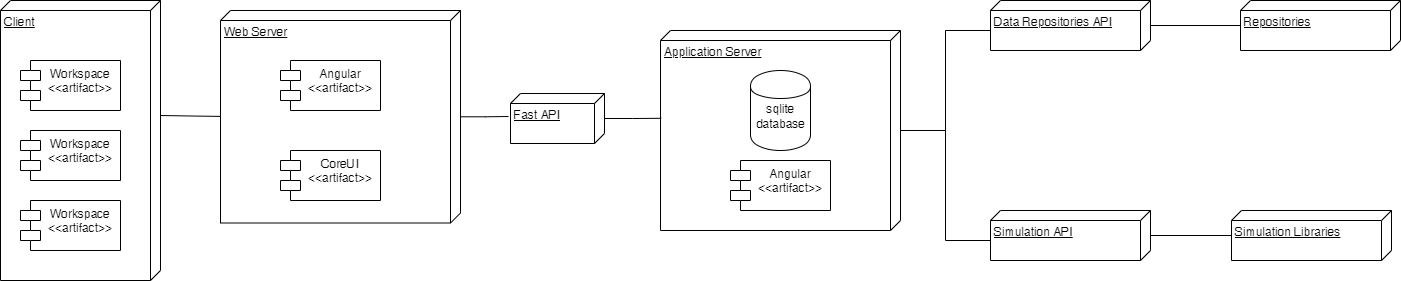

The diagram above was exported from draw.io. Its source (the exported page's mxGraphModel, read from the mxfile embedded in the PNG):
<mxGraphModel dx="1050" dy="574" grid="1" gridSize="10" guides="1" tooltips="1" connect="1" arrows="1" fold="1" page="1" pageScale="1" pageWidth="827" pageHeight="1169" math="0" shadow="0">
  <root>
    <mxCell id="0" />
    <mxCell id="1" parent="0" />
    <mxCell id="LfORR4oenKAg85epCcGC-1" value="Client" style="verticalAlign=top;align=left;spacingTop=8;spacingLeft=2;spacingRight=12;shape=cube;size=10;direction=south;fontStyle=4;html=1;whiteSpace=wrap;" parent="1" vertex="1">
      <mxGeometry x="10" y="110" width="160" height="280" as="geometry" />
    </mxCell>
    <mxCell id="LfORR4oenKAg85epCcGC-5" value="Workspace&lt;br style=&quot;border-color: var(--border-color);&quot;&gt;&amp;lt;&amp;lt;artifact&amp;gt;&amp;gt;" style="shape=module;align=left;spacingLeft=20;align=center;verticalAlign=top;whiteSpace=wrap;html=1;" parent="1" vertex="1">
      <mxGeometry x="30" y="170" width="100" height="50" as="geometry" />
    </mxCell>
    <mxCell id="LfORR4oenKAg85epCcGC-6" value="Workspace&lt;br style=&quot;border-color: var(--border-color);&quot;&gt;&amp;lt;&amp;lt;artifact&amp;gt;&amp;gt;" style="shape=module;align=left;spacingLeft=20;align=center;verticalAlign=top;whiteSpace=wrap;html=1;" parent="1" vertex="1">
      <mxGeometry x="30" y="240" width="100" height="50" as="geometry" />
    </mxCell>
    <mxCell id="LfORR4oenKAg85epCcGC-7" value="Workspace&lt;br style=&quot;border-color: var(--border-color);&quot;&gt;&amp;lt;&amp;lt;artifact&amp;gt;&amp;gt;" style="shape=module;align=left;spacingLeft=20;align=center;verticalAlign=top;whiteSpace=wrap;html=1;" parent="1" vertex="1">
      <mxGeometry x="30" y="310" width="100" height="50" as="geometry" />
    </mxCell>
    <mxCell id="LfORR4oenKAg85epCcGC-8" value="Application Server" style="verticalAlign=top;align=left;spacingTop=8;spacingLeft=2;spacingRight=12;shape=cube;size=10;direction=south;fontStyle=4;html=1;whiteSpace=wrap;" parent="1" vertex="1">
      <mxGeometry x="670" y="140" width="240" height="200" as="geometry" />
    </mxCell>
    <mxCell id="LfORR4oenKAg85epCcGC-10" value="" style="shape=cylinder;whiteSpace=wrap;html=1;boundedLbl=1;backgroundOutline=1;" parent="1" vertex="1">
      <mxGeometry x="760" y="180" width="60" height="80" as="geometry" />
    </mxCell>
    <mxCell id="LfORR4oenKAg85epCcGC-11" value="sqlite&lt;br&gt;database" style="text;html=1;align=center;verticalAlign=middle;resizable=0;points=[];autosize=1;strokeColor=none;fillColor=none;" parent="1" vertex="1">
      <mxGeometry x="755" y="206.25" width="70" height="40" as="geometry" />
    </mxCell>
    <mxCell id="LfORR4oenKAg85epCcGC-12" value="Web Server" style="verticalAlign=top;align=left;spacingTop=8;spacingLeft=2;spacingRight=12;shape=cube;size=10;direction=south;fontStyle=4;html=1;whiteSpace=wrap;" parent="1" vertex="1">
      <mxGeometry x="230" y="120" width="240" height="212.5" as="geometry" />
    </mxCell>
    <mxCell id="LfORR4oenKAg85epCcGC-13" value="Angular&lt;br&gt;&amp;lt;&amp;lt;artifact&amp;gt;&amp;gt;" style="shape=module;align=left;spacingLeft=20;align=center;verticalAlign=top;whiteSpace=wrap;html=1;" parent="1" vertex="1">
      <mxGeometry x="290" y="170" width="100" height="50" as="geometry" />
    </mxCell>
    <mxCell id="LfORR4oenKAg85epCcGC-14" value="CoreUI&lt;br style=&quot;border-color: var(--border-color);&quot;&gt;&amp;lt;&amp;lt;artifact&amp;gt;&amp;gt;" style="shape=module;align=left;spacingLeft=20;align=center;verticalAlign=top;whiteSpace=wrap;html=1;" parent="1" vertex="1">
      <mxGeometry x="290" y="260" width="100" height="50" as="geometry" />
    </mxCell>
    <mxCell id="LfORR4oenKAg85epCcGC-15" value="Fast API" style="verticalAlign=top;align=left;spacingTop=8;spacingLeft=2;spacingRight=12;shape=cube;size=10;direction=south;fontStyle=4;html=1;whiteSpace=wrap;" parent="1" vertex="1">
      <mxGeometry x="520" y="203" width="94" height="50" as="geometry" />
    </mxCell>
    <mxCell id="LfORR4oenKAg85epCcGC-29" style="edgeStyle=orthogonalEdgeStyle;rounded=0;orthogonalLoop=1;jettySize=auto;html=1;endArrow=none;endFill=0;" parent="1" source="LfORR4oenKAg85epCcGC-16" target="LfORR4oenKAg85epCcGC-26" edge="1">
      <mxGeometry relative="1" as="geometry" />
    </mxCell>
    <mxCell id="LfORR4oenKAg85epCcGC-16" value="Data Repositories API" style="verticalAlign=top;align=left;spacingTop=8;spacingLeft=2;spacingRight=12;shape=cube;size=10;direction=south;fontStyle=4;html=1;whiteSpace=wrap;" parent="1" vertex="1">
      <mxGeometry x="1000" y="110" width="160" height="50" as="geometry" />
    </mxCell>
    <mxCell id="LfORR4oenKAg85epCcGC-28" style="edgeStyle=orthogonalEdgeStyle;rounded=0;orthogonalLoop=1;jettySize=auto;html=1;endArrow=none;endFill=0;" parent="1" source="LfORR4oenKAg85epCcGC-17" target="LfORR4oenKAg85epCcGC-27" edge="1">
      <mxGeometry relative="1" as="geometry" />
    </mxCell>
    <mxCell id="LfORR4oenKAg85epCcGC-17" value="Simulation API" style="verticalAlign=top;align=left;spacingTop=8;spacingLeft=2;spacingRight=12;shape=cube;size=10;direction=south;fontStyle=4;html=1;whiteSpace=wrap;" parent="1" vertex="1">
      <mxGeometry x="1000" y="320" width="160" height="50" as="geometry" />
    </mxCell>
    <mxCell id="LfORR4oenKAg85epCcGC-19" style="edgeStyle=orthogonalEdgeStyle;rounded=0;orthogonalLoop=1;jettySize=auto;html=1;entryX=0.616;entryY=1;entryDx=0;entryDy=0;entryPerimeter=0;endArrow=none;endFill=0;" parent="1" edge="1">
      <mxGeometry relative="1" as="geometry">
        <mxPoint x="170" y="225" as="sourcePoint" />
        <mxPoint x="230" y="225.9000000000001" as="targetPoint" />
      </mxGeometry>
    </mxCell>
    <mxCell id="LfORR4oenKAg85epCcGC-21" style="edgeStyle=orthogonalEdgeStyle;rounded=0;orthogonalLoop=1;jettySize=auto;html=1;entryX=0.46;entryY=1.021;entryDx=0;entryDy=0;entryPerimeter=0;endArrow=none;endFill=0;" parent="1" source="LfORR4oenKAg85epCcGC-12" target="LfORR4oenKAg85epCcGC-15" edge="1">
      <mxGeometry relative="1" as="geometry" />
    </mxCell>
    <mxCell id="LfORR4oenKAg85epCcGC-22" style="edgeStyle=orthogonalEdgeStyle;rounded=0;orthogonalLoop=1;jettySize=auto;html=1;entryX=0.439;entryY=0.997;entryDx=0;entryDy=0;entryPerimeter=0;endArrow=none;endFill=0;" parent="1" source="LfORR4oenKAg85epCcGC-15" target="LfORR4oenKAg85epCcGC-8" edge="1">
      <mxGeometry relative="1" as="geometry" />
    </mxCell>
    <mxCell id="LfORR4oenKAg85epCcGC-23" value="Angular&lt;br&gt;&amp;lt;&amp;lt;artifact&amp;gt;&amp;gt;" style="shape=module;align=left;spacingLeft=20;align=center;verticalAlign=top;whiteSpace=wrap;html=1;" parent="1" vertex="1">
      <mxGeometry x="740" y="270" width="100" height="50" as="geometry" />
    </mxCell>
    <mxCell id="LfORR4oenKAg85epCcGC-24" style="edgeStyle=orthogonalEdgeStyle;rounded=0;orthogonalLoop=1;jettySize=auto;html=1;entryX=0;entryY=0;entryDx=30;entryDy=160;entryPerimeter=0;endArrow=none;endFill=0;" parent="1" source="LfORR4oenKAg85epCcGC-8" target="LfORR4oenKAg85epCcGC-16" edge="1">
      <mxGeometry relative="1" as="geometry" />
    </mxCell>
    <mxCell id="LfORR4oenKAg85epCcGC-25" style="edgeStyle=orthogonalEdgeStyle;rounded=0;orthogonalLoop=1;jettySize=auto;html=1;entryX=0;entryY=0;entryDx=30;entryDy=160;entryPerimeter=0;endArrow=none;endFill=0;" parent="1" source="LfORR4oenKAg85epCcGC-8" target="LfORR4oenKAg85epCcGC-17" edge="1">
      <mxGeometry relative="1" as="geometry" />
    </mxCell>
    <mxCell id="LfORR4oenKAg85epCcGC-26" value="Repositories" style="verticalAlign=top;align=left;spacingTop=8;spacingLeft=2;spacingRight=12;shape=cube;size=10;direction=south;fontStyle=4;html=1;whiteSpace=wrap;" parent="1" vertex="1">
      <mxGeometry x="1250" y="110" width="160" height="50" as="geometry" />
    </mxCell>
    <mxCell id="LfORR4oenKAg85epCcGC-27" value="Simulation Libraries" style="verticalAlign=top;align=left;spacingTop=8;spacingLeft=2;spacingRight=12;shape=cube;size=10;direction=south;fontStyle=4;html=1;whiteSpace=wrap;" parent="1" vertex="1">
      <mxGeometry x="1241" y="320" width="160" height="50" as="geometry" />
    </mxCell>
  </root>
</mxGraphModel>